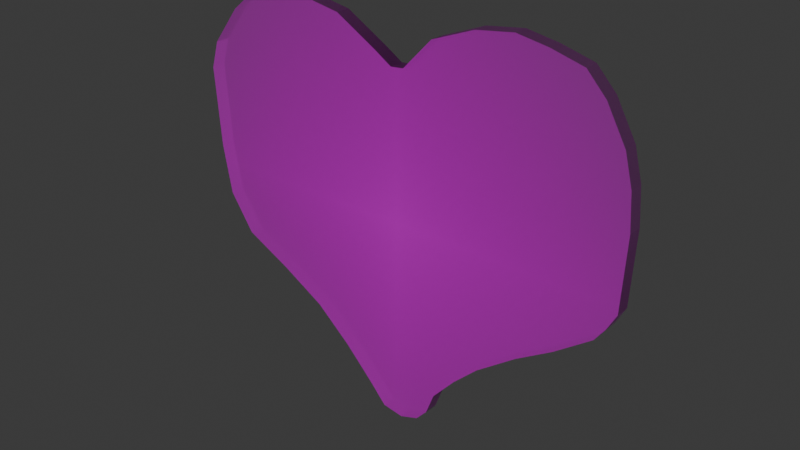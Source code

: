 # Source: heart.blend  (saved by Blender 4.1.24; exported with 4.5.12 LTS)
import bpy
from mathutils import Matrix  # noqa: F401  (used for matrix-valued properties, if any)

bpy.ops.wm.read_factory_settings(use_empty=True)
scene = bpy.context.scene
scene.name = 'Scene'

# ---- collections
col_collection = bpy.data.collections.new('Collection'); scene.collection.children.link(col_collection)

# ---- images (referenced by path relative to the original .blend; pixels are not part of the script)
import os
ASSET_DIR = os.environ.get("B2B_ASSET_DIR", "")  # directory of the original .blend (textures are referenced by path, not embedded)
HERE = os.path.dirname(os.path.abspath(__file__))  # packed textures are extracted next to this script under _unpacked/

def load_image(name, relpath, width, height, colorspace="sRGB"):
    """Load a texture the original file referenced (path relative to the .blend, or extracted next to this script)."""
    p = next((c for c in (os.path.join(HERE, relpath), os.path.join(ASSET_DIR, relpath)) if relpath and os.path.exists(c)), "")
    if p:
        img = bpy.data.images.load(p, check_existing=True)
        img.name = name
    else:  # same state as the original file: an image datablock whose file is absent (Cycles renders it pink)
        img = bpy.data.images.new(name, width, height)
        img.source = "FILE"
        img.filepath = "//" + (relpath or name)
    img.colorspace_settings.name = colorspace
    return img
img_heart_png = load_image('heart.png', 'heart.png', 1024, 1024, 'sRGB')
img_paper003_4k_png_displacement_png = load_image('Paper003_4K-PNG_Displacement.png', 'Paper003_4K-PNG_Displacement.png', 1024, 1024, 'Non-Color')
img_paper003_4k_png_roughness_png = load_image('Paper003_4K-PNG_Roughness.png', 'Paper003_4K-PNG_Roughness.png', 1024, 1024, 'Non-Color')
img_paper003_4k_png_normalgl_png = load_image('Paper003_4K-PNG_NormalGL.png', 'Paper003_4K-PNG_NormalGL.png', 1024, 1024, 'Non-Color')

# ---- materials (node trees are filled in below, after node groups)
mat_heart = bpy.data.materials.new('heart')
mat_heart.surface_render_method = 'BLENDED'
mat_heart.blend_method = 'BLEND'

# ---- material node trees
mat_heart.use_nodes = True; mat_heart.node_tree.nodes.clear()
_N = mat_heart.node_tree.nodes; _L = mat_heart.node_tree.links
n0 = _N.new('ShaderNodeOutputMaterial'); n0.name = 'Material Output'; n0.location = (300, 300)
n1 = _N.new('ShaderNodeTexImage'); n1.name = 'Image Texture'; n1.location = (88, -40)
n1.label = 'Base Color'
n1.image = img_heart_png
n1.extension = 'CLIP'
n2 = _N.new('ShaderNodeBsdfPrincipled'); n2.name = 'Principled BSDF'; n2.location = (0, 300)
n3 = _N.new('ShaderNodeTexImage'); n3.name = 'Image Texture.001'; n3.location = (88, -600)
n3.label = 'Displacement'
n3.image = img_paper003_4k_png_displacement_png
n4 = _N.new('ShaderNodeDisplacement'); n4.name = 'Displacement'; n4.location = (100, -400)
n4.inputs[2].default_value = 1.0
n5 = _N.new('ShaderNodeTexImage'); n5.name = 'Image Texture.002'; n5.location = (88, -320)
n5.label = 'Roughness'
n5.image = img_paper003_4k_png_roughness_png
n6 = _N.new('ShaderNodeTexImage'); n6.name = 'Image Texture.003'; n6.location = (88, -880)
n6.label = 'Normal'
n6.image = img_paper003_4k_png_normalgl_png
n7 = _N.new('ShaderNodeNormalMap'); n7.name = 'Normal Map'; n7.location = (-250, -340)
n8 = _N.new('ShaderNodeMapping'); n8.name = 'Mapping'; n8.location = (230, -40)
n9 = _N.new('NodeReroute'); n9.name = 'Reroute'; n9.location = (38, -596)
n9.width = 16
n9.socket_idname = 'NodeSocketVector'
n10 = _N.new('ShaderNodeTexCoord'); n10.name = 'Texture Coordinate'; n10.location = (30, -40)
n11 = _N.new('NodeFrame'); n11.name = 'Frame'; n11.location = (-1280, 340)
n11.label = 'Mapping'
n11.width = 400
n12 = _N.new('NodeFrame'); n12.name = 'Frame.001'; n12.location = (-638, 540)
n12.label = 'Textures'
n12.width = 358
n1.parent = n12
n3.parent = n12
n5.parent = n12
n6.parent = n12
n8.parent = n11
n9.parent = n12
n10.parent = n11
_L.new(n1.outputs[0], n2.inputs[0])
_L.new(n1.outputs[1], n2.inputs[4])
_L.new(n2.outputs[0], n0.inputs[0])
_L.new(n3.outputs[0], n4.inputs[0])
_L.new(n4.outputs[0], n0.inputs[2])
_L.new(n5.outputs[0], n2.inputs[2])
_L.new(n6.outputs[0], n7.inputs[1])
_L.new(n7.outputs[0], n2.inputs[5])
_L.new(n9.outputs[0], n1.inputs[0])
_L.new(n9.outputs[0], n5.inputs[0])
_L.new(n9.outputs[0], n3.inputs[0])
_L.new(n9.outputs[0], n6.inputs[0])
_L.new(n8.outputs[0], n9.inputs[0])
_L.new(n10.outputs[2], n8.inputs[0])
n0.is_active_output = True

# ---- world
world_world = bpy.data.worlds.new('World'); scene.world = world_world
world_world.use_nodes = True; world_world.node_tree.nodes.clear()
_N = world_world.node_tree.nodes; _L = world_world.node_tree.links
n0 = _N.new('ShaderNodeOutputWorld'); n0.name = 'World Output'; n0.location = (300, 300)
n1 = _N.new('ShaderNodeBackground'); n1.name = 'Background'; n1.location = (10, 300)
n1.inputs[0].default_value = (0.05088, 0.05088, 0.05088, 1.0)
_L.new(n1.outputs[0], n0.inputs[0])
n0.is_active_output = True
world_world.color = (0.05088, 0.05088, 0.05088)
world_world.use_sun_shadow = False
world_world.sun_shadow_jitter_overblur = 0.0

# ---- meshes
me_heart = bpy.data.meshes.new('heart')
me_heart.from_pydata([(0.07466, -0.3948, 0.0), (0.05108, -0.4208, 0.0), (0.011, -0.4349, 0.0), (-0.03379, -0.4278, 0.0), (-0.06916, -0.3878, 0.0), (-0.1328, -0.3217, 0.0), (-0.2083, -0.2557, 0.0), (-0.3026, -0.2015, 0.0), (-0.4016, -0.152, 0.0), (-0.4535, -0.07417, 0.0), (-0.4723, 0.02957, 0.0), (-0.4836, 0.197, 0.0), (-0.4659, 0.2543, 0.0), (-0.4059, 0.332, 0.0), (-0.3445, 0.3825, 0.0), (-0.2885, 0.3948, 0.0), (-0.2298, 0.3921, 0.0), (-0.1371, 0.3757, 0.0), (-0.04974, 0.3252, 0.0), (-0.0129, 0.302, 0.0), (0.01439, 0.3047, 0.0), (0.07579, 0.3689, 0.0), (0.1645, 0.403, 0.0), (0.2422, 0.4139, 0.0), (0.3064, 0.403, 0.0), (0.3732, 0.3852, 0.0), (0.4128, 0.3429, 0.0), (0.4524, 0.272, 0.0), (0.4687, 0.2092, 0.0), (0.4742, 0.1356, 0.0), (0.4715, 0.07552, 0.0), (0.4674, -0.01453, 0.0), (0.4483, -0.05001, 0.0), (0.4278, -0.07866, 0.0), (0.3514, -0.1346, 0.0), (0.2754, -0.1821, 0.0), (0.1924, -0.2435, 0.0), (0.1401, -0.2936, 0.0), (0.09238, -0.3481, 0.0), (0.07466, -0.3948, -0.03), (0.05108, -0.4208, -0.03), (0.011, -0.4349, -0.03), (-0.03379, -0.4278, -0.03), (-0.06916, -0.3878, -0.03), (-0.1328, -0.3217, -0.03), (-0.2083, -0.2557, -0.03), (-0.3026, -0.2015, -0.03), (-0.4016, -0.152, -0.03), (-0.4535, -0.07417, -0.03), (-0.4723, 0.02957, -0.03), (-0.4836, 0.197, -0.03), (-0.4659, 0.2543, -0.03), (-0.4059, 0.332, -0.03), (-0.3445, 0.3825, -0.03), (-0.2885, 0.3948, -0.03), (-0.2298, 0.3921, -0.03), (-0.1371, 0.3757, -0.03), (-0.04974, 0.3252, -0.03), (-0.0129, 0.302, -0.03), (0.01439, 0.3047, -0.03), (0.07579, 0.3689, -0.03), (0.1645, 0.403, -0.03), (0.2422, 0.4139, -0.03), (0.3064, 0.403, -0.03), (0.3732, 0.3852, -0.03), (0.4128, 0.3429, -0.03), (0.4524, 0.272, -0.03), (0.4687, 0.2092, -0.03), (0.4742, 0.1356, -0.03), (0.4715, 0.07552, -0.03), (0.4674, -0.01453, -0.03), (0.4483, -0.05001, -0.03), (0.4278, -0.07866, -0.03), (0.3514, -0.1346, -0.03), (0.2754, -0.1821, -0.03), (0.1924, -0.2435, -0.03), (0.1401, -0.2936, -0.03), (0.09238, -0.3481, -0.03)], [], [(28, 29, 30, 31, 32, 33, 34, 35, 36, 37, 38, 0, 1, 2, 3, 4, 5, 6, 7, 8, 9, 10, 11, 12, 13, 14, 15, 16, 17, 18, 19, 20, 21, 22, 23, 24, 25, 26, 27), (67, 66, 65, 64, 63, 62, 61, 60, 59, 58, 57, 56, 55, 54, 53, 52, 51, 50, 49, 48, 47, 46, 45, 44, 43, 42, 41, 40, 39, 77, 76, 75, 74, 73, 72, 71, 70, 69, 68), (2, 1, 40, 41), (29, 28, 67, 68), (16, 15, 54, 55), (3, 2, 41, 42), (30, 29, 68, 69), (17, 16, 55, 56), (4, 3, 42, 43), (31, 30, 69, 70), (18, 17, 56, 57), (5, 4, 43, 44), (32, 31, 70, 71), (19, 18, 57, 58), (6, 5, 44, 45), (33, 32, 71, 72), (20, 19, 58, 59), (7, 6, 45, 46), (34, 33, 72, 73), (21, 20, 59, 60), (8, 7, 46, 47), (35, 34, 73, 74), (22, 21, 60, 61), (9, 8, 47, 48), (36, 35, 74, 75), (23, 22, 61, 62), (10, 9, 48, 49), (37, 36, 75, 76), (24, 23, 62, 63), (11, 10, 49, 50), (38, 37, 76, 77), (25, 24, 63, 64), (12, 11, 50, 51), (0, 38, 77, 39), (26, 25, 64, 65), (13, 12, 51, 52), (27, 26, 65, 66), (14, 13, 52, 53), (1, 0, 39, 40), (28, 27, 66, 67), (15, 14, 53, 54)])
_uv = me_heart.uv_layers.new(name='UVMap')
_uv.uv.foreach_set('vector', [0.9687, 0.7092, 0.9742, 0.6356, 0.9715, 0.5755, 0.9674, 0.4855, 0.9483, 0.45, 0.9278, 0.4213, 0.8514, 0.3654, 0.7754, 0.3179, 0.6924, 0.2565, 0.6401, 0.2064, 0.5924, 0.1519, 0.5747, 0.1052, 0.5511, 0.07924, 0.511, 0.06509, 0.4662, 0.07217, 0.4308, 0.1122, 0.3672, 0.1783, 0.2917, 0.2443, 0.1974, 0.2985, 0.0984, 0.348, 0.04653, 0.4258, 0.02767, 0.5296, 0.01637, 0.697, 0.03411, 0.7543, 0.09414, 0.832, 0.1555, 0.8825, 0.2115, 0.8948, 0.2702, 0.8921, 0.3629, 0.8757, 0.4503, 0.8252, 0.4871, 0.802, 0.5144, 0.8047, 0.5758, 0.8689, 0.6645, 0.903, 0.7422, 0.9139, 0.8064, 0.903, 0.8732, 0.8852, 0.9128, 0.8429, 0.9524, 0.772, 0.9687, 0.7092, 0.9524, 0.772, 0.9128, 0.8429, 0.8732, 0.8852, 0.8064, 0.903, 0.7422, 0.9139, 0.6645, 0.903, 0.5758, 0.8689, 0.5144, 0.8047, 0.4871, 0.802, 0.4503, 0.8252, 0.3629, 0.8757, 0.2702, 0.8921, 0.2115, 0.8948, 0.1555, 0.8825, 0.09414, 0.832, 0.03411, 0.7543, 0.01637, 0.697, 0.02767, 0.5296, 0.04653, 0.4258, 0.0984, 0.348, 0.1974, 0.2985, 0.2917, 0.2443, 0.3672, 0.1783, 0.4308, 0.1122, 0.4662, 0.07217, 0.511, 0.06509, 0.5511, 0.07924, 0.5747, 0.1052, 0.5924, 0.1519, 0.6401, 0.2064, 0.6924, 0.2565, 0.7754, 0.3179, 0.8514, 0.3654, 0.9278, 0.4213, 0.9483, 0.45, 0.9674, 0.4855, 0.9715, 0.5755, 0.9742, 0.6356, 0.511, 0.06509, 0.5511, 0.07924, 0.5511, 0.07924, 0.511, 0.06509, 0.9742, 0.6356, 0.9687, 0.7092, 0.9687, 0.7092, 0.9742, 0.6356, 0.2702, 0.8921, 0.2115, 0.8948, 0.2115, 0.8948, 0.2702, 0.8921, 0.4662, 0.07217, 0.511, 0.06509, 0.511, 0.06509, 0.4662, 0.07217, 0.9715, 0.5755, 0.9742, 0.6356, 0.9742, 0.6356, 0.9715, 0.5755, 0.3629, 0.8757, 0.2702, 0.8921, 0.2702, 0.8921, 0.3629, 0.8757, 0.4308, 0.1122, 0.4662, 0.07217, 0.4662, 0.07217, 0.4308, 0.1122, 0.9674, 0.4855, 0.9715, 0.5755, 0.9715, 0.5755, 0.9674, 0.4855, 0.4503, 0.8252, 0.3629, 0.8757, 0.3629, 0.8757, 0.4503, 0.8252, 0.3672, 0.1783, 0.4308, 0.1122, 0.4308, 0.1122, 0.3672, 0.1783, 0.9483, 0.45, 0.9674, 0.4855, 0.9674, 0.4855, 0.9483, 0.45, 0.4871, 0.802, 0.4503, 0.8252, 0.4503, 0.8252, 0.4871, 0.802, 0.2917, 0.2443, 0.3672, 0.1783, 0.3672, 0.1783, 0.2917, 0.2443, 0.9278, 0.4213, 0.9483, 0.45, 0.9483, 0.45, 0.9278, 0.4213, 0.5144, 0.8047, 0.4871, 0.802, 0.4871, 0.802, 0.5144, 0.8047, 0.1974, 0.2985, 0.2917, 0.2443, 0.2917, 0.2443, 0.1974, 0.2985, 0.8514, 0.3654, 0.9278, 0.4213, 0.9278, 0.4213, 0.8514, 0.3654, 0.5758, 0.8689, 0.5144, 0.8047, 0.5144, 0.8047, 0.5758, 0.8689, 0.0984, 0.348, 0.1974, 0.2985, 0.1974, 0.2985, 0.0984, 0.348, 0.7754, 0.3179, 0.8514, 0.3654, 0.8514, 0.3654, 0.7754, 0.3179, 0.6645, 0.903, 0.5758, 0.8689, 0.5758, 0.8689, 0.6645, 0.903, 0.04653, 0.4258, 0.0984, 0.348, 0.0984, 0.348, 0.04653, 0.4258, 0.6924, 0.2565, 0.7754, 0.3179, 0.7754, 0.3179, 0.6924, 0.2565, 0.7422, 0.9139, 0.6645, 0.903, 0.6645, 0.903, 0.7422, 0.9139, 0.02767, 0.5296, 0.04653, 0.4258, 0.04653, 0.4258, 0.02767, 0.5296, 0.6401, 0.2064, 0.6924, 0.2565, 0.6924, 0.2565, 0.6401, 0.2064, 0.8064, 0.903, 0.7422, 0.9139, 0.7422, 0.9139, 0.8064, 0.903, 0.01637, 0.697, 0.02767, 0.5296, 0.02767, 0.5296, 0.01637, 0.697, 0.5924, 0.1519, 0.6401, 0.2064, 0.6401, 0.2064, 0.5924, 0.1519, 0.8732, 0.8852, 0.8064, 0.903, 0.8064, 0.903, 0.8732, 0.8852, 0.03411, 0.7543, 0.01637, 0.697, 0.01637, 0.697, 0.03411, 0.7543, 0.5747, 0.1052, 0.5924, 0.1519, 0.5924, 0.1519, 0.5747, 0.1052, 0.9128, 0.8429, 0.8732, 0.8852, 0.8732, 0.8852, 0.9128, 0.8429, 0.09414, 0.832, 0.03411, 0.7543, 0.03411, 0.7543, 0.09414, 0.832, 0.9524, 0.772, 0.9128, 0.8429, 0.9128, 0.8429, 0.9524, 0.772, 0.1555, 0.8825, 0.09414, 0.832, 0.09414, 0.832, 0.1555, 0.8825, 0.5511, 0.07924, 0.5747, 0.1052, 0.5747, 0.1052, 0.5511, 0.07924, 0.9687, 0.7092, 0.9524, 0.772, 0.9524, 0.772, 0.9687, 0.7092, 0.2115, 0.8948, 0.1555, 0.8825, 0.1555, 0.8825, 0.2115, 0.8948])
me_heart.materials.append(mat_heart)
me_heart.update()

# ---- objects
ob_heart = bpy.data.objects.new('heart', me_heart)

# ---- transforms, parenting, visibility, modifiers, constraints
ob_heart.location = (0.0, 0.0, 0.5192)
ob_heart.rotation_euler = (1.571, 0.0, 0.0)

# ---- collection membership
col_collection.objects.link(ob_heart)

# ---- scene / render settings (as saved in the file)
scene.frame_start = 1; scene.frame_end = 40; scene.frame_set(36)
scene.render.engine = 'BLENDER_EEVEE_NEXT'
scene.cycles.sampling_pattern = 'TABULATED_SOBOL'
scene.eevee.ray_tracing_options.trace_max_roughness = 0.0
bpy.context.view_layer.update()

# ---- added for rendering (the .blend has no active camera and no usable light): camera, sun
cam_auto = bpy.data.cameras.new('AutoCamera')
cam_auto.lens = 50.0
cam_auto.sensor_width = 36.0
cam_auto.clip_end = 1000.0
ob_auto_camera = bpy.data.objects.new('AutoCamera', cam_auto)
scene.collection.objects.link(ob_auto_camera)
ob_auto_camera.location = (1.17972, -1.40632, 1.45623)
ob_auto_camera.rotation_euler = (1.09748, -7.21219e-08, 0.694738)
scene.camera = ob_auto_camera
light_auto_sun = bpy.data.lights.new('AutoSun', 'SUN')
light_auto_sun.energy = 3.0
light_auto_sun.angle = 0.0523599
ob_auto_sun = bpy.data.objects.new('AutoSun', light_auto_sun)
scene.collection.objects.link(ob_auto_sun)
ob_auto_sun.rotation_euler = (0.872665, 0.174533, 0.523599)
bpy.context.view_layer.update()
